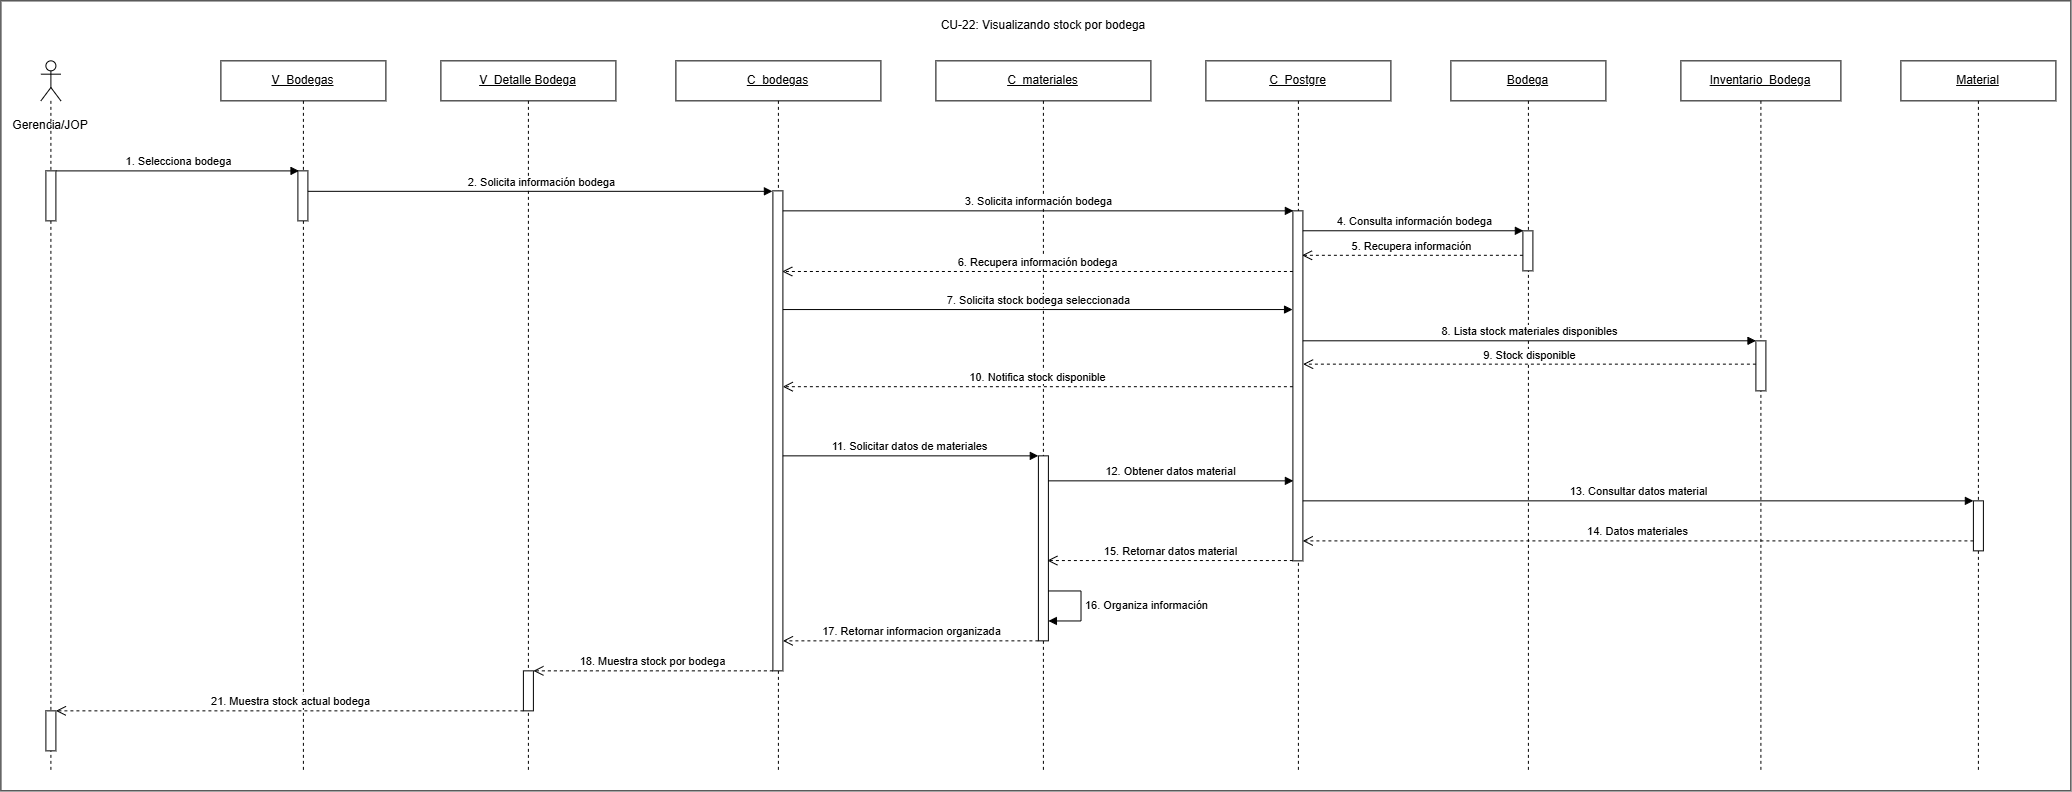

The diagram above was exported from draw.io. Its source (the exported page's mxGraphModel, read from the mxfile embedded in the PNG):
<mxGraphModel dx="2607" dy="1471" grid="1" gridSize="10" guides="1" tooltips="1" connect="1" arrows="1" fold="1" page="1" pageScale="1" pageWidth="827" pageHeight="1169" math="0" shadow="0">
  <root>
    <mxCell id="0" />
    <mxCell id="1" parent="0" />
    <mxCell id="QUy-JQVt-e4pbGCn9Uor-1" parent="1" style="rounded=0;whiteSpace=wrap;html=1;" value="" vertex="1">
      <mxGeometry height="790" width="2070" x="160" y="130" as="geometry" />
    </mxCell>
    <mxCell id="5_rUfYJdaY3TvOPG-u7B-2" parent="1" style="text;html=1;whiteSpace=wrap;strokeColor=none;fillColor=none;align=center;verticalAlign=middle;rounded=0;" value="CU-22: Visualizando stock por bodega" vertex="1">
      <mxGeometry height="30" width="280" x="1062.5" y="140" as="geometry" />
    </mxCell>
    <mxCell id="5_rUfYJdaY3TvOPG-u7B-3" parent="1" style="text;html=1;whiteSpace=wrap;strokeColor=none;fillColor=none;align=center;verticalAlign=middle;rounded=0;" value="Gerencia/JOP" vertex="1">
      <mxGeometry height="30" width="80" x="170" y="240" as="geometry" />
    </mxCell>
    <mxCell id="5_rUfYJdaY3TvOPG-u7B-4" parent="1" style="shape=umlLifeline;perimeter=lifelinePerimeter;whiteSpace=wrap;html=1;container=1;dropTarget=0;collapsible=0;recursiveResize=0;outlineConnect=0;portConstraint=eastwest;participant=umlActor;" value="" vertex="1">
      <mxGeometry height="710" width="20" x="200" y="190" as="geometry" />
    </mxCell>
    <mxCell id="5_rUfYJdaY3TvOPG-u7B-5" parent="5_rUfYJdaY3TvOPG-u7B-4" style="html=1;points=[[0,0,0,0,5],[0,1,0,0,-5],[1,0,0,0,5],[1,1,0,0,-5]];perimeter=orthogonalPerimeter;outlineConnect=0;targetShapes=umlLifeline;portConstraint=eastwest;" value="" vertex="1">
      <mxGeometry height="50" width="10" x="5" y="110" as="geometry" />
    </mxCell>
    <mxCell id="5_rUfYJdaY3TvOPG-u7B-6" parent="5_rUfYJdaY3TvOPG-u7B-4" style="html=1;points=[[0,0,0,0,5],[0,1,0,0,-5],[1,0,0,0,5],[1,1,0,0,-5]];perimeter=orthogonalPerimeter;outlineConnect=0;targetShapes=umlLifeline;portConstraint=eastwest;" value="" vertex="1">
      <mxGeometry height="40" width="10" x="5" y="650" as="geometry" />
    </mxCell>
    <mxCell id="5_rUfYJdaY3TvOPG-u7B-7" parent="1" style="shape=umlLifeline;perimeter=lifelinePerimeter;whiteSpace=wrap;html=1;container=1;dropTarget=0;collapsible=0;recursiveResize=0;outlineConnect=0;portConstraint=eastwest;" value="&lt;u&gt;V_Bodegas&lt;/u&gt;" vertex="1">
      <mxGeometry height="710" width="165" x="380" y="190" as="geometry" />
    </mxCell>
    <mxCell id="5_rUfYJdaY3TvOPG-u7B-8" parent="5_rUfYJdaY3TvOPG-u7B-7" style="html=1;points=[[0,0,0,0,5],[0,1,0,0,-5],[1,0,0,0,5],[1,1,0,0,-5]];perimeter=orthogonalPerimeter;outlineConnect=0;targetShapes=umlLifeline;portConstraint=eastwest;" value="" vertex="1">
      <mxGeometry height="50" width="10" x="77" y="110" as="geometry" />
    </mxCell>
    <mxCell id="5_rUfYJdaY3TvOPG-u7B-9" parent="1" style="shape=umlLifeline;perimeter=lifelinePerimeter;whiteSpace=wrap;html=1;container=1;dropTarget=0;collapsible=0;recursiveResize=0;outlineConnect=0;portConstraint=eastwest;" value="&lt;u&gt;V_Detalle Bodega&lt;/u&gt;" vertex="1">
      <mxGeometry height="710" width="175" x="600" y="190" as="geometry" />
    </mxCell>
    <mxCell id="5_rUfYJdaY3TvOPG-u7B-13" parent="5_rUfYJdaY3TvOPG-u7B-9" style="html=1;points=[[0,0,0,0,5],[0,1,0,0,-5],[1,0,0,0,5],[1,1,0,0,-5]];perimeter=orthogonalPerimeter;outlineConnect=0;targetShapes=umlLifeline;portConstraint=eastwest;" value="" vertex="1">
      <mxGeometry height="40" width="10" x="82.5" y="610" as="geometry" />
    </mxCell>
    <mxCell id="5_rUfYJdaY3TvOPG-u7B-10" parent="1" style="shape=umlLifeline;perimeter=lifelinePerimeter;whiteSpace=wrap;html=1;container=1;dropTarget=0;collapsible=0;recursiveResize=0;outlineConnect=0;portConstraint=eastwest;" value="&lt;u&gt;C_bodegas&lt;/u&gt;" vertex="1">
      <mxGeometry height="710" width="205" x="835" y="190" as="geometry" />
    </mxCell>
    <mxCell id="5_rUfYJdaY3TvOPG-u7B-11" parent="5_rUfYJdaY3TvOPG-u7B-10" style="html=1;points=[[0,0,0,0,5],[0,1,0,0,-5],[1,0,0,0,5],[1,1,0,0,-5]];perimeter=orthogonalPerimeter;outlineConnect=0;targetShapes=umlLifeline;portConstraint=eastwest;" value="" vertex="1">
      <mxGeometry height="480" width="10" x="97" y="130" as="geometry" />
    </mxCell>
    <mxCell id="5_rUfYJdaY3TvOPG-u7B-12" parent="1" style="shape=umlLifeline;perimeter=lifelinePerimeter;whiteSpace=wrap;html=1;container=1;dropTarget=0;collapsible=0;recursiveResize=0;outlineConnect=0;portConstraint=eastwest;" value="&lt;u&gt;C_materiales&lt;/u&gt;" vertex="1">
      <mxGeometry height="710" width="215" x="1095" y="190" as="geometry" />
    </mxCell>
    <mxCell id="5_rUfYJdaY3TvOPG-u7B-14" parent="5_rUfYJdaY3TvOPG-u7B-12" style="html=1;points=[[0,0,0,0,5],[0,1,0,0,-5],[1,0,0,0,5],[1,1,0,0,-5]];perimeter=orthogonalPerimeter;outlineConnect=0;targetShapes=umlLifeline;portConstraint=eastwest;" value="" vertex="1">
      <mxGeometry height="185" width="10" x="102.5" y="395" as="geometry" />
    </mxCell>
    <mxCell id="5_rUfYJdaY3TvOPG-u7B-48" edge="1" parent="5_rUfYJdaY3TvOPG-u7B-12" source="5_rUfYJdaY3TvOPG-u7B-14" style="html=1;align=left;spacingLeft=2;endArrow=block;rounded=0;edgeStyle=orthogonalEdgeStyle;curved=0;rounded=0;" target="5_rUfYJdaY3TvOPG-u7B-14" value="16. Organiza información">
      <mxGeometry relative="1" as="geometry">
        <Array as="points">
          <mxPoint x="145" y="530" />
          <mxPoint x="145" y="560" />
        </Array>
        <mxPoint x="125" y="530" as="sourcePoint" />
        <mxPoint x="136" y="560" as="targetPoint" />
      </mxGeometry>
    </mxCell>
    <mxCell id="5_rUfYJdaY3TvOPG-u7B-25" parent="1" style="shape=umlLifeline;perimeter=lifelinePerimeter;whiteSpace=wrap;html=1;container=1;dropTarget=0;collapsible=0;recursiveResize=0;outlineConnect=0;portConstraint=eastwest;" value="&lt;u&gt;C_Postgre&lt;/u&gt;" vertex="1">
      <mxGeometry height="710" width="185" x="1365" y="190" as="geometry" />
    </mxCell>
    <mxCell id="5_rUfYJdaY3TvOPG-u7B-26" parent="5_rUfYJdaY3TvOPG-u7B-25" style="html=1;points=[[0,0,0,0,5],[0,1,0,0,-5],[1,0,0,0,5],[1,1,0,0,-5]];perimeter=orthogonalPerimeter;outlineConnect=0;targetShapes=umlLifeline;portConstraint=eastwest;" value="" vertex="1">
      <mxGeometry height="350" width="10" x="87" y="150" as="geometry" />
    </mxCell>
    <mxCell id="5_rUfYJdaY3TvOPG-u7B-27" parent="1" style="shape=umlLifeline;perimeter=lifelinePerimeter;whiteSpace=wrap;html=1;container=1;dropTarget=0;collapsible=0;recursiveResize=0;outlineConnect=0;portConstraint=eastwest;" value="&lt;u&gt;Bodega&lt;/u&gt;" vertex="1">
      <mxGeometry height="710" width="155" x="1610" y="190" as="geometry" />
    </mxCell>
    <mxCell id="5_rUfYJdaY3TvOPG-u7B-28" parent="5_rUfYJdaY3TvOPG-u7B-27" style="html=1;points=[[0,0,0,0,5],[0,1,0,0,-5],[1,0,0,0,5],[1,1,0,0,-5]];perimeter=orthogonalPerimeter;outlineConnect=0;targetShapes=umlLifeline;portConstraint=eastwest;" value="" vertex="1">
      <mxGeometry height="40" width="10" x="72" y="170" as="geometry" />
    </mxCell>
    <mxCell id="5_rUfYJdaY3TvOPG-u7B-29" parent="1" style="shape=umlLifeline;perimeter=lifelinePerimeter;whiteSpace=wrap;html=1;container=1;dropTarget=0;collapsible=0;recursiveResize=0;outlineConnect=0;portConstraint=eastwest;" value="&lt;u&gt;Inventario_Bodega&lt;/u&gt;" vertex="1">
      <mxGeometry height="710" width="160" x="1840" y="190" as="geometry" />
    </mxCell>
    <mxCell id="5_rUfYJdaY3TvOPG-u7B-30" parent="5_rUfYJdaY3TvOPG-u7B-29" style="html=1;points=[[0,0,0,0,5],[0,1,0,0,-5],[1,0,0,0,5],[1,1,0,0,-5]];perimeter=orthogonalPerimeter;outlineConnect=0;targetShapes=umlLifeline;portConstraint=eastwest;" value="" vertex="1">
      <mxGeometry height="50" width="10" x="75" y="280" as="geometry" />
    </mxCell>
    <mxCell id="5_rUfYJdaY3TvOPG-u7B-31" parent="1" style="shape=umlLifeline;perimeter=lifelinePerimeter;whiteSpace=wrap;html=1;container=1;dropTarget=0;collapsible=0;recursiveResize=0;outlineConnect=0;portConstraint=eastwest;" value="&lt;u&gt;Material&lt;/u&gt;" vertex="1">
      <mxGeometry height="710" width="155" x="2060" y="190" as="geometry" />
    </mxCell>
    <mxCell id="5_rUfYJdaY3TvOPG-u7B-45" parent="5_rUfYJdaY3TvOPG-u7B-31" style="html=1;points=[[0,0,0,0,5],[0,1,0,0,-5],[1,0,0,0,5],[1,1,0,0,-5]];perimeter=orthogonalPerimeter;outlineConnect=0;targetShapes=umlLifeline;portConstraint=eastwest;" value="" vertex="1">
      <mxGeometry height="50" width="10" x="72.5" y="440" as="geometry" />
    </mxCell>
    <mxCell id="5_rUfYJdaY3TvOPG-u7B-32" edge="1" parent="1" source="5_rUfYJdaY3TvOPG-u7B-5" style="html=1;verticalAlign=bottom;endArrow=block;curved=0;rounded=0;entryX=0.113;entryY=0.001;entryDx=0;entryDy=0;entryPerimeter=0;" target="5_rUfYJdaY3TvOPG-u7B-8" value="1. Selecciona bodega">
      <mxGeometry relative="1" as="geometry">
        <mxPoint x="938" y="300" as="sourcePoint" />
        <mxPoint x="420" y="300" as="targetPoint" />
      </mxGeometry>
    </mxCell>
    <mxCell id="5_rUfYJdaY3TvOPG-u7B-36" edge="1" parent="1" source="5_rUfYJdaY3TvOPG-u7B-11" style="html=1;verticalAlign=bottom;endArrow=block;curved=0;rounded=0;entryX=0.048;entryY=0;entryDx=0;entryDy=0;entryPerimeter=0;" target="5_rUfYJdaY3TvOPG-u7B-26" value="3. Solicita información bodega">
      <mxGeometry relative="1" as="geometry">
        <mxPoint x="967.25" y="340" as="sourcePoint" />
        <mxPoint x="1430" y="340" as="targetPoint" />
      </mxGeometry>
    </mxCell>
    <mxCell id="5_rUfYJdaY3TvOPG-u7B-37" edge="1" parent="1" source="5_rUfYJdaY3TvOPG-u7B-26" style="html=1;verticalAlign=bottom;endArrow=block;curved=0;rounded=0;entryX=0.048;entryY=-0.002;entryDx=0;entryDy=0;entryPerimeter=0;" target="5_rUfYJdaY3TvOPG-u7B-28" value="4. Consulta información bodega">
      <mxGeometry relative="1" as="geometry">
        <mxPoint x="1465" y="360" as="sourcePoint" />
        <mxPoint x="1660" y="360" as="targetPoint" />
      </mxGeometry>
    </mxCell>
    <mxCell id="5_rUfYJdaY3TvOPG-u7B-38" edge="1" parent="1" source="5_rUfYJdaY3TvOPG-u7B-28" style="html=1;verticalAlign=bottom;endArrow=open;dashed=1;endSize=8;curved=0;rounded=0;entryX=0.911;entryY=0.127;entryDx=0;entryDy=0;entryPerimeter=0;" target="5_rUfYJdaY3TvOPG-u7B-26" value="5. Recupera información">
      <mxGeometry relative="1" as="geometry">
        <mxPoint x="1654" y="390" as="sourcePoint" />
        <mxPoint x="1494" y="390" as="targetPoint" />
      </mxGeometry>
    </mxCell>
    <mxCell id="5_rUfYJdaY3TvOPG-u7B-39" edge="1" parent="1" source="5_rUfYJdaY3TvOPG-u7B-26" style="html=1;verticalAlign=bottom;endArrow=open;dashed=1;endSize=8;curved=0;rounded=0;entryX=0.933;entryY=0.168;entryDx=0;entryDy=0;entryPerimeter=0;" target="5_rUfYJdaY3TvOPG-u7B-11" value="6. Recupera información bodega">
      <mxGeometry relative="1" as="geometry">
        <mxPoint x="1400" y="410" as="sourcePoint" />
        <mxPoint x="948" y="410" as="targetPoint" />
      </mxGeometry>
    </mxCell>
    <mxCell id="5_rUfYJdaY3TvOPG-u7B-40" edge="1" parent="1" source="5_rUfYJdaY3TvOPG-u7B-11" style="html=1;verticalAlign=bottom;endArrow=block;curved=0;rounded=0;entryX=-0.035;entryY=0.282;entryDx=0;entryDy=0;entryPerimeter=0;" target="5_rUfYJdaY3TvOPG-u7B-26" value="7. Solicita stock bodega seleccionada">
      <mxGeometry relative="1" as="geometry">
        <mxPoint x="948" y="450" as="sourcePoint" />
        <mxPoint x="1430" y="450" as="targetPoint" />
      </mxGeometry>
    </mxCell>
    <mxCell id="5_rUfYJdaY3TvOPG-u7B-41" edge="1" parent="1" source="5_rUfYJdaY3TvOPG-u7B-26" style="html=1;verticalAlign=bottom;endArrow=block;curved=0;rounded=0;entryX=0.009;entryY=-0.001;entryDx=0;entryDy=0;entryPerimeter=0;" target="5_rUfYJdaY3TvOPG-u7B-30" value="8. Lista stock materiales disponibles">
      <mxGeometry relative="1" as="geometry">
        <mxPoint x="1465" y="470" as="sourcePoint" />
        <mxPoint x="1910" y="470" as="targetPoint" />
      </mxGeometry>
    </mxCell>
    <mxCell id="5_rUfYJdaY3TvOPG-u7B-42" edge="1" parent="1" source="5_rUfYJdaY3TvOPG-u7B-30" style="html=1;verticalAlign=bottom;endArrow=open;dashed=1;endSize=8;curved=0;rounded=0;entryX=1.017;entryY=0.438;entryDx=0;entryDy=0;entryPerimeter=0;" target="5_rUfYJdaY3TvOPG-u7B-26" value="9. Stock disponible">
      <mxGeometry relative="1" as="geometry">
        <mxPoint x="1909" y="510" as="sourcePoint" />
        <mxPoint x="1466" y="510" as="targetPoint" />
      </mxGeometry>
    </mxCell>
    <mxCell id="5_rUfYJdaY3TvOPG-u7B-43" edge="1" parent="1" source="5_rUfYJdaY3TvOPG-u7B-26" style="html=1;verticalAlign=bottom;endArrow=open;dashed=1;endSize=8;curved=0;rounded=0;entryX=0.988;entryY=0.408;entryDx=0;entryDy=0;entryPerimeter=0;" target="5_rUfYJdaY3TvOPG-u7B-11" value="10. Notifica stock disponible">
      <mxGeometry relative="1" as="geometry">
        <mxPoint x="1430" y="539.4100000000001" as="sourcePoint" />
        <mxPoint x="1010" y="540.59" as="targetPoint" />
      </mxGeometry>
    </mxCell>
    <mxCell id="5_rUfYJdaY3TvOPG-u7B-44" edge="1" parent="1" source="5_rUfYJdaY3TvOPG-u7B-8" style="html=1;verticalAlign=bottom;endArrow=block;curved=0;rounded=0;entryX=-0.046;entryY=0.001;entryDx=0;entryDy=0;entryPerimeter=0;" target="5_rUfYJdaY3TvOPG-u7B-11" value="2. Solicita información bodega">
      <mxGeometry relative="1" as="geometry">
        <mxPoint x="470" y="320" as="sourcePoint" />
        <mxPoint x="640" y="320" as="targetPoint" />
      </mxGeometry>
    </mxCell>
    <mxCell id="5_rUfYJdaY3TvOPG-u7B-16" edge="1" parent="1" source="5_rUfYJdaY3TvOPG-u7B-11" style="html=1;verticalAlign=bottom;endArrow=block;curved=0;rounded=0;entryX=-0.008;entryY=0;entryDx=0;entryDy=0;entryPerimeter=0;" target="5_rUfYJdaY3TvOPG-u7B-14" value="11. Solicitar datos de materiales">
      <mxGeometry relative="1" as="geometry">
        <mxPoint x="945.5" y="585" as="sourcePoint" />
        <mxPoint x="1197.5" y="585" as="targetPoint" />
      </mxGeometry>
    </mxCell>
    <mxCell id="5_rUfYJdaY3TvOPG-u7B-17" edge="1" parent="1" style="html=1;verticalAlign=bottom;endArrow=block;curved=0;rounded=0;" value="12. Obtener datos material">
      <mxGeometry relative="1" as="geometry">
        <mxPoint x="1207.5" y="610" as="sourcePoint" />
        <mxPoint x="1452.5" y="610" as="targetPoint" />
      </mxGeometry>
    </mxCell>
    <mxCell id="5_rUfYJdaY3TvOPG-u7B-18" edge="1" parent="1" style="html=1;verticalAlign=bottom;endArrow=block;curved=0;rounded=0;" target="5_rUfYJdaY3TvOPG-u7B-45" value="13. Consultar datos material">
      <mxGeometry relative="1" as="geometry">
        <mxPoint x="1462" y="630" as="sourcePoint" />
        <mxPoint x="2132" y="630" as="targetPoint" />
      </mxGeometry>
    </mxCell>
    <mxCell id="5_rUfYJdaY3TvOPG-u7B-19" edge="1" parent="1" source="5_rUfYJdaY3TvOPG-u7B-45" style="html=1;verticalAlign=bottom;endArrow=open;dashed=1;endSize=8;curved=0;rounded=0;entryX=0.983;entryY=0.943;entryDx=0;entryDy=0;entryPerimeter=0;" target="5_rUfYJdaY3TvOPG-u7B-26" value="14. Datos materiales">
      <mxGeometry relative="1" as="geometry">
        <mxPoint x="2110" y="670" as="sourcePoint" />
        <mxPoint x="1470" y="671" as="targetPoint" />
      </mxGeometry>
    </mxCell>
    <mxCell id="5_rUfYJdaY3TvOPG-u7B-20" edge="1" parent="1" source="5_rUfYJdaY3TvOPG-u7B-26" style="html=1;verticalAlign=bottom;endArrow=open;dashed=1;endSize=8;curved=0;rounded=0;entryX=0.896;entryY=0.566;entryDx=0;entryDy=0;entryPerimeter=0;" target="5_rUfYJdaY3TvOPG-u7B-14" value="15. Retornar datos material">
      <mxGeometry relative="1" as="geometry">
        <mxPoint x="1422.5" y="690" as="sourcePoint" />
        <mxPoint x="1230" y="690" as="targetPoint" />
      </mxGeometry>
    </mxCell>
    <mxCell id="5_rUfYJdaY3TvOPG-u7B-22" edge="1" parent="1" style="html=1;verticalAlign=bottom;endArrow=open;dashed=1;endSize=8;curved=0;rounded=0;" target="5_rUfYJdaY3TvOPG-u7B-11" value="17. Retornar informacion organizada">
      <mxGeometry relative="1" x="0.0002" as="geometry">
        <mxPoint as="offset" />
        <mxPoint x="1197.5" y="770" as="sourcePoint" />
        <mxPoint x="945.5" y="770" as="targetPoint" />
      </mxGeometry>
    </mxCell>
    <mxCell id="5_rUfYJdaY3TvOPG-u7B-23" edge="1" parent="1" source="5_rUfYJdaY3TvOPG-u7B-11" style="html=1;verticalAlign=bottom;endArrow=open;dashed=1;endSize=8;curved=0;rounded=0;" target="5_rUfYJdaY3TvOPG-u7B-13" value="18. Muestra stock por bodega">
      <mxGeometry relative="1" as="geometry">
        <Array as="points">
          <mxPoint x="770" y="800" />
        </Array>
        <mxPoint x="918" y="800" as="sourcePoint" />
        <mxPoint x="700" y="800" as="targetPoint" />
      </mxGeometry>
    </mxCell>
    <mxCell id="5_rUfYJdaY3TvOPG-u7B-24" edge="1" parent="1" source="5_rUfYJdaY3TvOPG-u7B-13" style="html=1;verticalAlign=bottom;endArrow=open;dashed=1;endSize=8;curved=0;rounded=0;" target="5_rUfYJdaY3TvOPG-u7B-6" value="21. Muestra stock actual bodega">
      <mxGeometry relative="1" as="geometry">
        <mxPoint x="666.5" y="840" as="sourcePoint" />
        <mxPoint x="258.5" y="840" as="targetPoint" />
      </mxGeometry>
    </mxCell>
  </root>
</mxGraphModel>